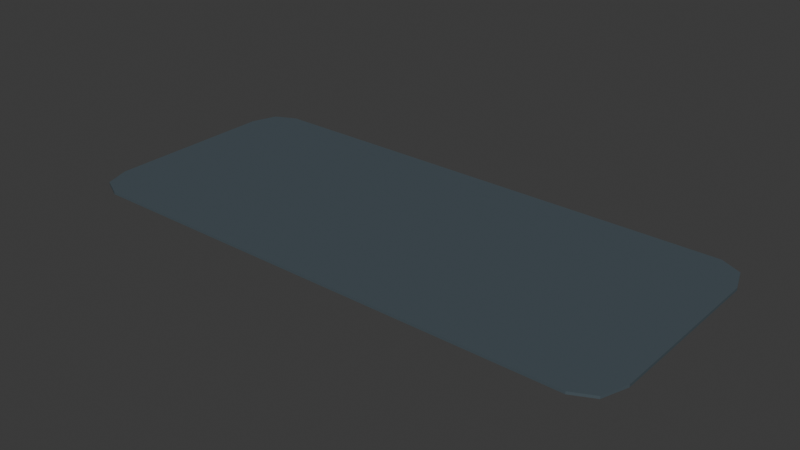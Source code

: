 # Source: mat.blend  (saved by Blender 4.3.34; exported with 4.5.12 LTS)
import bpy
from mathutils import Matrix  # noqa: F401  (used for matrix-valued properties, if any)

bpy.ops.wm.read_factory_settings(use_empty=True)
scene = bpy.context.scene
scene.name = 'Scene'

# ---- collections
col_collection = bpy.data.collections.new('Collection'); scene.collection.children.link(col_collection)

# ---- materials (node trees are filled in below, after node groups)
mat_material_005 = bpy.data.materials.new('Material.005')
mat_material_005.diffuse_color = (0.06935, 0.09452, 0.111, 1.0)
mat_material_005.roughness = 0.5

# ---- material node trees
mat_material_005.use_nodes = True; mat_material_005.node_tree.nodes.clear()
_N = mat_material_005.node_tree.nodes; _L = mat_material_005.node_tree.links
n0 = _N.new('ShaderNodeBsdfPrincipled'); n0.name = 'Principled BSDF'; n0.location = (10, 300)
n0.inputs[0].default_value = (0.06935, 0.09452, 0.111, 1.0)
n1 = _N.new('ShaderNodeOutputMaterial'); n1.name = 'Material Output'; n1.location = (300, 300)
n2 = _N.new('ShaderNodeNormalMap'); n2.name = 'Normal Map'; n2.location = (-300, -300)
n2.label = 'Normal/Map'
n2.inputs[0].default_value = 0.0
_L.new(n0.outputs[0], n1.inputs[0])
_L.new(n2.outputs[0], n0.inputs[5])
n1.is_active_output = True

# ---- world
world_world = bpy.data.worlds.new('World'); scene.world = world_world
world_world.use_nodes = True; world_world.node_tree.nodes.clear()
_N = world_world.node_tree.nodes; _L = world_world.node_tree.links
n0 = _N.new('ShaderNodeOutputWorld'); n0.name = 'World Output'; n0.location = (300, 300)
n1 = _N.new('ShaderNodeBackground'); n1.name = 'Background'; n1.location = (10, 300)
n1.inputs[0].default_value = (0.05088, 0.05088, 0.05088, 1.0)
_L.new(n1.outputs[0], n0.inputs[0])
n0.is_active_output = True
world_world.color = (0.05088, 0.05088, 0.05088)
world_world.sun_shadow_jitter_overblur = 0.0

# ---- meshes
me_plane_001 = bpy.data.meshes.new('Plane.001')
me_plane_001.from_pydata([(-0.7085, -1.185, 0.0), (-1.0, -0.8393, 0.0), (-0.9146, -1.083, 0.0), (4.444, -0.8393, 0.0), (4.152, -1.185, 0.0), (4.359, -1.083, 0.0), (-1.0, 0.8393, 0.0), (-0.7085, 1.185, 0.0), (-0.9146, 1.083, 0.0), (4.152, 1.185, 0.0), (4.444, 0.8393, 0.0), (4.359, 1.083, 0.0), (-0.7085, 1.185, 0.02496), (-1.0, 0.8393, 0.02496), (-0.9146, 1.083, 0.02496), (-1.0, -0.8393, 0.02496), (-0.7085, -1.185, 0.02496), (-0.9146, -1.083, 0.02496), (4.152, -1.185, 0.02496), (4.444, -0.8393, 0.02496), (4.359, -1.083, 0.02496), (4.444, 0.8393, 0.02496), (4.152, 1.185, 0.02496), (4.359, 1.083, 0.02496)], [], [(0, 4, 18, 16), (3, 10, 21, 19), (9, 7, 12, 22), (0, 2, 1, 6, 8, 7, 9, 11, 10, 3, 5, 4), (15, 17, 16, 18, 20, 19, 21, 23, 22, 12, 14, 13), (3, 19, 20, 5), (5, 20, 18, 4), (15, 1, 2, 17), (17, 2, 0, 16), (9, 22, 23, 11), (11, 23, 21, 10), (12, 7, 8, 14), (14, 8, 6, 13), (6, 1, 15, 13)])
me_plane_001.polygons.foreach_set('use_smooth', [True] * 14)
_k = set([(0, 2), (0, 4), (0, 16), (1, 2), (1, 6), (1, 15), (2, 17), (3, 5), (3, 10), (3, 19), (4, 5), (4, 18), (5, 20), (6, 8), (6, 13), (7, 8), (7, 9), (7, 12), (8, 14), (9, 11), (9, 22), (10, 11), (10, 21), (11, 23), (12, 14), (12, 22), (13, 14), (13, 15), (15, 17), (16, 17), (16, 18), (18, 20), (19, 20), (19, 21), (21, 23), (22, 23)])
me_plane_001.attributes.new('sharp_edge', 'BOOLEAN', 'EDGE').data.foreach_set('value', [ (min(e.vertices), max(e.vertices)) in _k for e in me_plane_001.edges])
_uv = me_plane_001.uv_layers.new(name='UVMap')
_uv.uv.foreach_set('vector', [0.0579, 0.0, 0.9421, 0.0, 0.9421, 0.0, 0.05789, 0.0, 1.0, 0.1458, 1.0, 0.8542, 1.0, 0.8542, 1.0, 0.1458, 0.9421, 1.0, 0.05789, 1.0, 0.0579, 1.0, 0.9421, 1.0, 0.05789, 0.0, 0.005652, 0.01423, 0.0, 0.1458, 0.0, 0.8542, 0.005652, 0.9858, 0.0579, 1.0, 0.9421, 1.0, 0.9943, 0.9858, 1.0, 0.8542, 1.0, 0.1458, 0.9943, 0.01423, 0.9421, 0.0, 0.0, 0.1458, 0.005652, 0.01423, 0.0579, 0.0, 0.9421, 0.0, 0.9943, 0.01423, 1.0, 0.1458, 1.0, 0.8542, 0.9943, 0.9858, 0.9421, 1.0, 0.05789, 1.0, 0.005652, 0.9858, 0.0, 0.8542, 1.0, 0.1458, 1.0, 0.1458, 0.9943, 0.01423, 0.9943, 0.01423, 0.9943, 0.01423, 0.9943, 0.01423, 0.9421, 0.0, 0.9421, 0.0, 0.0, 0.1458, 0.0, 0.1458, 0.005652, 0.01423, 0.005652, 0.01423, 0.005652, 0.01423, 0.005652, 0.01423, 0.0579, 0.0, 0.05789, 0.0, 0.9421, 1.0, 0.9421, 1.0, 0.9943, 0.9858, 0.9943, 0.9858, 0.9943, 0.9858, 0.9943, 0.9858, 1.0, 0.8542, 1.0, 0.8542, 0.0579, 1.0, 0.05789, 1.0, 0.005652, 0.9858, 0.005652, 0.9858, 0.005652, 0.9858, 0.005652, 0.9858, 0.0, 0.8542, 0.0, 0.8542, 0.0, 0.8542, 0.0, 0.1458, 0.0, 0.1458, 0.0, 0.8542])
me_plane_001.materials.append(mat_material_005)
me_plane_001.update()
me_plane_001.normals_split_custom_set([tuple(v) for v in zip(*[iter([0.0, -1.0, 0.0, 0.0, -1.0, 0.0, 0.0, -1.0, 0.0, 0.0, -1.0, 0.0, 1.0, 0.0, 0.0, 1.0, 0.0, 0.0, 1.0, 0.0, 0.0, 1.0, 0.0, 0.0, 0.0, 1.0, 0.0, 0.0, 1.0, 0.0, 0.0, 1.0, 0.0, 0.0, 1.0, 0.0, 0.0, 0.0, -1.0, 0.0, 0.0, -1.0, 0.0, 0.0, -1.0, 0.0, 0.0, -1.0, 0.0, 0.0, -1.0, 0.0, 0.0, -1.0, 0.0, 0.0, -1.0, 0.0, 0.0, -1.0, 0.0, 0.0, -1.0, 0.0, 0.0, -1.0, 0.0, 0.0, -1.0, 0.0, 0.0, -1.0, 0.0, 0.0, 1.0, 0.0, 0.0, 1.0, 0.0, 0.0, 1.0, 0.0, 0.0, 1.0, 0.0, 0.0, 1.0, 0.0, 0.0, 1.0, 0.0, 0.0, 1.0, 0.0, 0.0, 1.0, 0.0, 0.0, 1.0, 0.0, 0.0, 1.0, 0.0, 0.0, 1.0, 0.0, 0.0, 1.0, 0.944, -0.3301, 0.0, 0.944, -0.3301, 0.0, 0.944, -0.3301, 0.0, 0.944, -0.3301, 0.0, 0.4405, -0.8977, 0.0, 0.4405, -0.8977, 0.0, 0.4405, -0.8977, 0.0, 0.4405, -0.8977, 0.0, -0.944, -0.3301, 0.0, -0.944, -0.3301, 0.0, -0.944, -0.3301, 0.0, -0.944, -0.3301, 0.0, -0.4405, -0.8977, 0.0, -0.4405, -0.8977, 0.0, -0.4405, -0.8977, 0.0, -0.4405, -0.8977, 0.0, 0.4405, 0.8977, 0.0, 0.4405, 0.8977, 0.0, 0.4405, 0.8977, 0.0, 0.4405, 0.8977, 0.0, 0.944, 0.3301, 0.0, 0.944, 0.3301, 0.0, 0.944, 0.3301, 0.0, 0.944, 0.3301, 0.0, -0.4405, 0.8977, 0.0, -0.4405, 0.8977, 0.0, -0.4405, 0.8977, 0.0, -0.4405, 0.8977, 0.0, -0.944, 0.3301, 0.0, -0.944, 0.3301, 0.0, -0.944, 0.3301, 0.0, -0.944, 0.3301, 0.0, -1.0, 0.0, 0.0, -1.0, 0.0, 0.0, -1.0, 0.0, 0.0, -1.0, 0.0, 0.0])] * 3)])

# ---- objects
ob_plane_001 = bpy.data.objects.new('Plane.001', me_plane_001)

# ---- transforms, parenting, visibility, modifiers, constraints
ob_plane_001.location = (0.0, 0.0, 0.0)
ob_plane_001.scale = (0.6234, 0.6234, 0.6234)
ob_plane_001.color = (0.8, 0.8, 0.8, 1.0)

# ---- collection membership
col_collection.objects.link(ob_plane_001)

# ---- scene / render settings (as saved in the file)
scene.frame_start = 1; scene.frame_end = 250; scene.frame_set(1)
scene.render.engine = 'BLENDER_EEVEE_NEXT'
bpy.context.view_layer.update()

# ---- added for rendering (the .blend has no active camera and no usable light): camera, sun
cam_auto = bpy.data.cameras.new('AutoCamera')
cam_auto.lens = 50.0
cam_auto.sensor_width = 36.0
cam_auto.clip_end = 1000.0
ob_auto_camera = bpy.data.objects.new('AutoCamera', cam_auto)
scene.collection.objects.link(ob_auto_camera)
ob_auto_camera.location = (4.49768, -4.10914, 2.74721)
ob_auto_camera.rotation_euler = (1.09748, -7.21219e-08, 0.694738)
scene.camera = ob_auto_camera
light_auto_sun = bpy.data.lights.new('AutoSun', 'SUN')
light_auto_sun.energy = 3.0
light_auto_sun.angle = 0.0523599
ob_auto_sun = bpy.data.objects.new('AutoSun', light_auto_sun)
scene.collection.objects.link(ob_auto_sun)
ob_auto_sun.rotation_euler = (0.872665, 0.174533, 0.523599)
bpy.context.view_layer.update()

